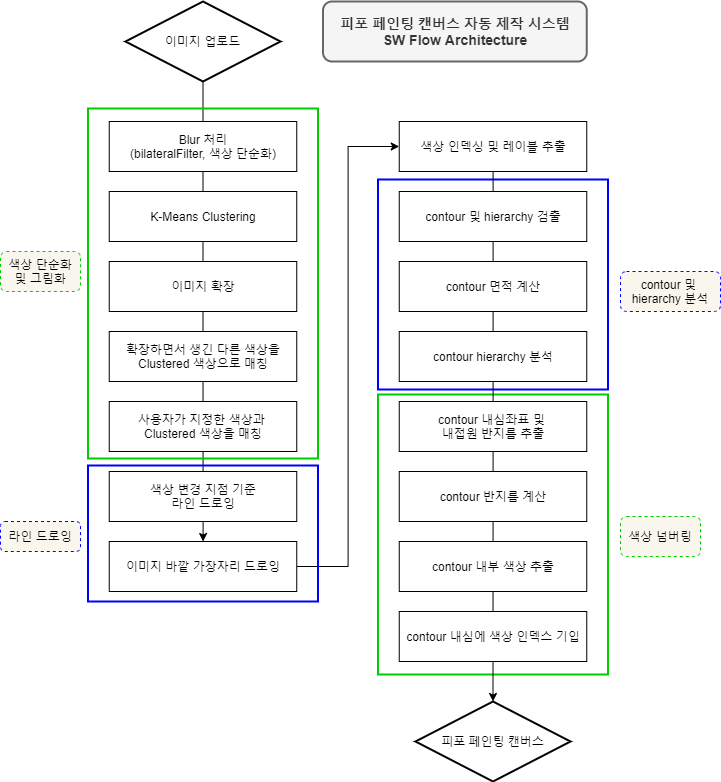

The diagram above was exported from draw.io. Its source (the exported page's mxGraphModel, read from the mxfile embedded in the PNG):
<mxGraphModel dx="1038" dy="547" grid="1" gridSize="10" guides="1" tooltips="1" connect="1" arrows="1" fold="1" page="1" pageScale="1" pageWidth="827" pageHeight="1169" math="0" shadow="0">
  <root>
    <mxCell id="0" />
    <mxCell id="1" parent="0" />
    <mxCell id="Pv6FBJG4VvQX-5gYnXxs-1" value="" style="rounded=0;whiteSpace=wrap;html=1;shadow=0;glass=0;sketch=0;strokeWidth=2;fillColor=none;strokeColor=#00CC00;" parent="1" vertex="1">
      <mxGeometry x="427.5" y="413" width="230" height="280" as="geometry" />
    </mxCell>
    <mxCell id="SL_AOEt8_zXrCVgi8b-y-28" value="" style="rounded=0;whiteSpace=wrap;html=1;shadow=0;glass=0;sketch=0;strokeWidth=2;fillColor=none;strokeColor=#0000FF;" parent="1" vertex="1">
      <mxGeometry x="427.5" y="198" width="230" height="210" as="geometry" />
    </mxCell>
    <mxCell id="SL_AOEt8_zXrCVgi8b-y-23" value="" style="edgeStyle=orthogonalEdgeStyle;rounded=0;orthogonalLoop=1;jettySize=auto;html=1;" parent="1" source="SL_AOEt8_zXrCVgi8b-y-2" target="SL_AOEt8_zXrCVgi8b-y-8" edge="1">
      <mxGeometry relative="1" as="geometry" />
    </mxCell>
    <mxCell id="SL_AOEt8_zXrCVgi8b-y-2" value="이미지 업로드" style="rhombus;whiteSpace=wrap;html=1;strokeWidth=2;" parent="1" vertex="1">
      <mxGeometry x="175" y="20" width="155" height="80" as="geometry" />
    </mxCell>
    <mxCell id="SL_AOEt8_zXrCVgi8b-y-3" value="K-Means Clustering" style="rounded=0;whiteSpace=wrap;html=1;" parent="1" vertex="1">
      <mxGeometry x="158.75" y="210" width="187.5" height="50" as="geometry" />
    </mxCell>
    <mxCell id="SL_AOEt8_zXrCVgi8b-y-4" value="이미지 확장" style="rounded=0;whiteSpace=wrap;html=1;" parent="1" vertex="1">
      <mxGeometry x="158.75" y="280" width="187.5" height="50" as="geometry" />
    </mxCell>
    <mxCell id="SL_AOEt8_zXrCVgi8b-y-5" value="확장하면서 생긴 다른 색상을 Clustered 색상으로 매칭" style="rounded=0;whiteSpace=wrap;html=1;" parent="1" vertex="1">
      <mxGeometry x="158.75" y="350" width="187.5" height="50" as="geometry" />
    </mxCell>
    <mxCell id="SL_AOEt8_zXrCVgi8b-y-6" value="사용자가 지정한 색상과 &lt;br&gt;Clustered 색상을 매칭" style="rounded=0;whiteSpace=wrap;html=1;" parent="1" vertex="1">
      <mxGeometry x="158.75" y="420" width="187.5" height="50" as="geometry" />
    </mxCell>
    <mxCell id="SL_AOEt8_zXrCVgi8b-y-7" value="색상 변경 지점 기준&lt;br&gt;라인 드로잉" style="rounded=0;whiteSpace=wrap;html=1;" parent="1" vertex="1">
      <mxGeometry x="158.75" y="490" width="187.5" height="50" as="geometry" />
    </mxCell>
    <mxCell id="SL_AOEt8_zXrCVgi8b-y-25" value="" style="edgeStyle=orthogonalEdgeStyle;rounded=0;orthogonalLoop=1;jettySize=auto;html=1;entryX=0;entryY=0.5;entryDx=0;entryDy=0;" parent="1" source="SL_AOEt8_zXrCVgi8b-y-8" target="SL_AOEt8_zXrCVgi8b-y-9" edge="1">
      <mxGeometry relative="1" as="geometry" />
    </mxCell>
    <mxCell id="SL_AOEt8_zXrCVgi8b-y-8" value="이미지 바깥 가장자리 드로잉" style="rounded=0;whiteSpace=wrap;html=1;" parent="1" vertex="1">
      <mxGeometry x="158.75" y="560" width="187.5" height="50" as="geometry" />
    </mxCell>
    <mxCell id="SL_AOEt8_zXrCVgi8b-y-24" value="" style="edgeStyle=orthogonalEdgeStyle;rounded=0;orthogonalLoop=1;jettySize=auto;html=1;entryX=0.5;entryY=0;entryDx=0;entryDy=0;" parent="1" source="SL_AOEt8_zXrCVgi8b-y-9" target="SL_AOEt8_zXrCVgi8b-y-19" edge="1">
      <mxGeometry relative="1" as="geometry" />
    </mxCell>
    <mxCell id="SL_AOEt8_zXrCVgi8b-y-9" value="색상 인덱싱 및 레이블 추출" style="rounded=0;whiteSpace=wrap;html=1;" parent="1" vertex="1">
      <mxGeometry x="448.75" y="140" width="187.5" height="50" as="geometry" />
    </mxCell>
    <mxCell id="SL_AOEt8_zXrCVgi8b-y-10" value="contour 및 hierarchy 검출" style="rounded=0;whiteSpace=wrap;html=1;" parent="1" vertex="1">
      <mxGeometry x="448.75" y="210" width="187.5" height="50" as="geometry" />
    </mxCell>
    <mxCell id="SL_AOEt8_zXrCVgi8b-y-11" value="contour 면적 계산" style="rounded=0;whiteSpace=wrap;html=1;" parent="1" vertex="1">
      <mxGeometry x="448.75" y="280" width="187.5" height="50" as="geometry" />
    </mxCell>
    <mxCell id="SL_AOEt8_zXrCVgi8b-y-12" value="contour hierarchy 분석" style="rounded=0;whiteSpace=wrap;html=1;" parent="1" vertex="1">
      <mxGeometry x="448.75" y="350" width="187.5" height="50" as="geometry" />
    </mxCell>
    <mxCell id="SL_AOEt8_zXrCVgi8b-y-13" value="contour 내심좌표 및 &lt;br&gt;내접원 반지름 추출" style="rounded=0;whiteSpace=wrap;html=1;" parent="1" vertex="1">
      <mxGeometry x="448.75" y="420" width="187.5" height="50" as="geometry" />
    </mxCell>
    <mxCell id="SL_AOEt8_zXrCVgi8b-y-16" value="contour 반지름 계산" style="rounded=0;whiteSpace=wrap;html=1;" parent="1" vertex="1">
      <mxGeometry x="448.75" y="490" width="187.5" height="50" as="geometry" />
    </mxCell>
    <mxCell id="SL_AOEt8_zXrCVgi8b-y-17" value="contour 내부 색상 추출" style="rounded=0;whiteSpace=wrap;html=1;" parent="1" vertex="1">
      <mxGeometry x="448.75" y="560" width="187.5" height="50" as="geometry" />
    </mxCell>
    <mxCell id="SL_AOEt8_zXrCVgi8b-y-18" value="contour 내심에 색상 인덱스 기입" style="rounded=0;whiteSpace=wrap;html=1;" parent="1" vertex="1">
      <mxGeometry x="448.75" y="630" width="187.5" height="50" as="geometry" />
    </mxCell>
    <mxCell id="SL_AOEt8_zXrCVgi8b-y-19" value="피포 페인팅 캔버스" style="rhombus;whiteSpace=wrap;html=1;strokeWidth=2;" parent="1" vertex="1">
      <mxGeometry x="465" y="720" width="155" height="80" as="geometry" />
    </mxCell>
    <mxCell id="SL_AOEt8_zXrCVgi8b-y-20" value="&lt;font style=&quot;font-size: 14px&quot;&gt;&lt;b&gt;피포 페인팅 캔버스 자동 제작 시스템&lt;br&gt;SW Flow Architecture&lt;/b&gt;&lt;/font&gt;" style="text;html=1;fillColor=#f5f5f5;align=center;verticalAlign=middle;whiteSpace=wrap;rounded=1;glass=0;sketch=0;shadow=0;strokeColor=#666666;strokeWidth=2;fontColor=#333333;" parent="1" vertex="1">
      <mxGeometry x="372.5" y="20" width="263.75" height="60" as="geometry" />
    </mxCell>
    <mxCell id="SL_AOEt8_zXrCVgi8b-y-1" value="Blur 처리&lt;br&gt;(bilateralFilter, 색상 단순화)" style="rounded=0;whiteSpace=wrap;html=1;" parent="1" vertex="1">
      <mxGeometry x="158.75" y="140" width="187.5" height="50" as="geometry" />
    </mxCell>
    <mxCell id="SL_AOEt8_zXrCVgi8b-y-26" value="" style="rounded=0;whiteSpace=wrap;html=1;shadow=0;glass=0;sketch=0;strokeWidth=2;fillColor=none;strokeColor=#00CC00;" parent="1" vertex="1">
      <mxGeometry x="137.5" y="127" width="230" height="350" as="geometry" />
    </mxCell>
    <mxCell id="SL_AOEt8_zXrCVgi8b-y-27" value="" style="rounded=0;whiteSpace=wrap;html=1;shadow=0;glass=0;sketch=0;strokeWidth=2;fillColor=none;strokeColor=#0000FF;" parent="1" vertex="1">
      <mxGeometry x="137.5" y="484" width="230" height="136" as="geometry" />
    </mxCell>
    <mxCell id="Pv6FBJG4VvQX-5gYnXxs-2" value="색상 단순화 및 그림화" style="text;html=1;fillColor=#f9f7ed;align=center;verticalAlign=middle;whiteSpace=wrap;rounded=1;dashed=1;strokeColor=#00CC00;" parent="1" vertex="1">
      <mxGeometry x="50" y="270" width="80" height="40" as="geometry" />
    </mxCell>
    <mxCell id="Pv6FBJG4VvQX-5gYnXxs-3" value="라인 드로잉" style="text;html=1;fillColor=#f9f7ed;align=center;verticalAlign=middle;whiteSpace=wrap;rounded=1;dashed=1;strokeColor=#0000FF;" parent="1" vertex="1">
      <mxGeometry x="50" y="540" width="80" height="30" as="geometry" />
    </mxCell>
    <mxCell id="Pv6FBJG4VvQX-5gYnXxs-4" value="contour 및 &lt;br&gt;hierarchy 분석" style="text;html=1;fillColor=#f9f7ed;align=center;verticalAlign=middle;whiteSpace=wrap;rounded=1;dashed=1;strokeColor=#0000FF;" parent="1" vertex="1">
      <mxGeometry x="670" y="290" width="100" height="40" as="geometry" />
    </mxCell>
    <mxCell id="Pv6FBJG4VvQX-5gYnXxs-5" value="색상 넘버링" style="text;html=1;fillColor=#f9f7ed;align=center;verticalAlign=middle;whiteSpace=wrap;rounded=1;dashed=1;strokeColor=#00CC00;" parent="1" vertex="1">
      <mxGeometry x="670" y="535" width="80" height="40" as="geometry" />
    </mxCell>
  </root>
</mxGraphModel>